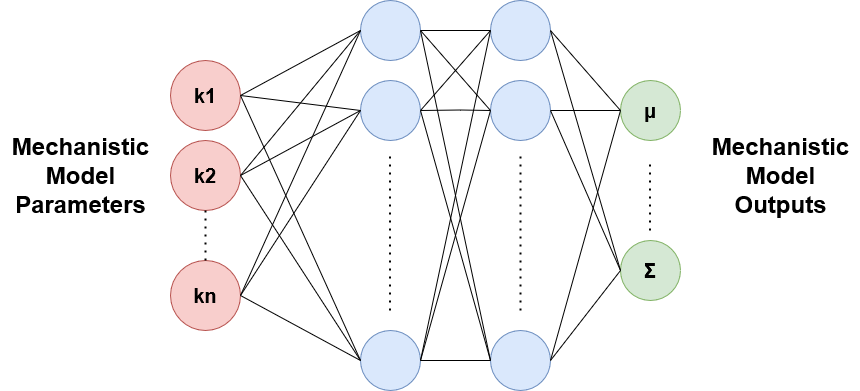

The diagram above was exported from draw.io. Its source (the exported page's mxGraphModel, read from the mxfile embedded in the PNG):
<mxGraphModel dx="2924" dy="1114" grid="1" gridSize="10" guides="1" tooltips="1" connect="1" arrows="1" fold="1" page="1" pageScale="1" pageWidth="850" pageHeight="1100" math="0" shadow="0">
  <root>
    <mxCell id="0" />
    <mxCell id="1" parent="0" />
    <mxCell id="gkWp29zo9r7WjTNhBPly-4" value="&lt;div&gt;&lt;b style=&quot;font-size: 20px;&quot;&gt;k1&lt;/b&gt;&lt;br&gt;&lt;/div&gt;" style="ellipse;whiteSpace=wrap;html=1;aspect=fixed;fillColor=#f8cecc;strokeColor=#b85450;" parent="1" vertex="1">
      <mxGeometry x="100" y="250" width="70" height="70" as="geometry" />
    </mxCell>
    <mxCell id="gkWp29zo9r7WjTNhBPly-5" value="&lt;div&gt;&lt;b style=&quot;font-size: 20px;&quot;&gt;kn&lt;/b&gt;&lt;br&gt;&lt;/div&gt;" style="ellipse;whiteSpace=wrap;html=1;aspect=fixed;fillColor=#f8cecc;strokeColor=#b85450;" parent="1" vertex="1">
      <mxGeometry x="100" y="450" width="70" height="70" as="geometry" />
    </mxCell>
    <mxCell id="gkWp29zo9r7WjTNhBPly-7" value="&lt;div&gt;&lt;b style=&quot;font-size: 20px;&quot;&gt;k2&lt;/b&gt;&lt;br&gt;&lt;/div&gt;" style="ellipse;whiteSpace=wrap;html=1;aspect=fixed;fillColor=#f8cecc;strokeColor=#b85450;" parent="1" vertex="1">
      <mxGeometry x="100" y="330" width="70" height="70" as="geometry" />
    </mxCell>
    <mxCell id="gkWp29zo9r7WjTNhBPly-9" value="" style="endArrow=none;dashed=1;html=1;dashPattern=1 3;strokeWidth=2;rounded=0;fontSize=20;entryX=0.5;entryY=1;entryDx=0;entryDy=0;exitX=0.5;exitY=0;exitDx=0;exitDy=0;" parent="1" source="gkWp29zo9r7WjTNhBPly-5" target="gkWp29zo9r7WjTNhBPly-7" edge="1">
      <mxGeometry width="50" height="50" relative="1" as="geometry">
        <mxPoint x="400" y="590" as="sourcePoint" />
        <mxPoint x="450" y="540" as="targetPoint" />
      </mxGeometry>
    </mxCell>
    <mxCell id="gkWp29zo9r7WjTNhBPly-10" value="" style="ellipse;whiteSpace=wrap;html=1;aspect=fixed;fontSize=20;fillColor=#dae8fc;strokeColor=#6c8ebf;" parent="1" vertex="1">
      <mxGeometry x="290" y="190" width="60" height="60" as="geometry" />
    </mxCell>
    <mxCell id="gkWp29zo9r7WjTNhBPly-11" value="" style="ellipse;whiteSpace=wrap;html=1;aspect=fixed;fontSize=20;fillColor=#dae8fc;strokeColor=#6c8ebf;" parent="1" vertex="1">
      <mxGeometry x="290" y="270" width="60" height="60" as="geometry" />
    </mxCell>
    <mxCell id="gkWp29zo9r7WjTNhBPly-15" value="" style="ellipse;whiteSpace=wrap;html=1;aspect=fixed;fontSize=20;fillColor=#dae8fc;strokeColor=#6c8ebf;" parent="1" vertex="1">
      <mxGeometry x="290" y="520" width="60" height="60" as="geometry" />
    </mxCell>
    <mxCell id="gkWp29zo9r7WjTNhBPly-16" value="" style="endArrow=none;html=1;rounded=0;fontSize=20;entryX=0;entryY=0.5;entryDx=0;entryDy=0;exitX=1;exitY=0.5;exitDx=0;exitDy=0;" parent="1" source="gkWp29zo9r7WjTNhBPly-4" target="gkWp29zo9r7WjTNhBPly-10" edge="1">
      <mxGeometry width="50" height="50" relative="1" as="geometry">
        <mxPoint x="170" y="270" as="sourcePoint" />
        <mxPoint x="220" y="220" as="targetPoint" />
      </mxGeometry>
    </mxCell>
    <mxCell id="gkWp29zo9r7WjTNhBPly-17" value="" style="endArrow=none;html=1;rounded=0;fontSize=20;entryX=0;entryY=0.5;entryDx=0;entryDy=0;exitX=1;exitY=0.5;exitDx=0;exitDy=0;" parent="1" source="gkWp29zo9r7WjTNhBPly-4" target="gkWp29zo9r7WjTNhBPly-11" edge="1">
      <mxGeometry width="50" height="50" relative="1" as="geometry">
        <mxPoint x="180" y="280" as="sourcePoint" />
        <mxPoint x="300" y="230" as="targetPoint" />
      </mxGeometry>
    </mxCell>
    <mxCell id="gkWp29zo9r7WjTNhBPly-20" value="" style="endArrow=none;html=1;rounded=0;fontSize=20;entryX=0;entryY=0.5;entryDx=0;entryDy=0;exitX=1;exitY=0.5;exitDx=0;exitDy=0;" parent="1" source="gkWp29zo9r7WjTNhBPly-4" target="gkWp29zo9r7WjTNhBPly-15" edge="1">
      <mxGeometry width="50" height="50" relative="1" as="geometry">
        <mxPoint x="180" y="295" as="sourcePoint" />
        <mxPoint x="300" y="470" as="targetPoint" />
      </mxGeometry>
    </mxCell>
    <mxCell id="gkWp29zo9r7WjTNhBPly-23" value="" style="endArrow=none;html=1;rounded=0;fontSize=20;entryX=0;entryY=0.5;entryDx=0;entryDy=0;exitX=1;exitY=0.5;exitDx=0;exitDy=0;" parent="1" source="gkWp29zo9r7WjTNhBPly-7" target="gkWp29zo9r7WjTNhBPly-10" edge="1">
      <mxGeometry width="50" height="50" relative="1" as="geometry">
        <mxPoint x="190" y="305" as="sourcePoint" />
        <mxPoint x="310" y="480" as="targetPoint" />
      </mxGeometry>
    </mxCell>
    <mxCell id="gkWp29zo9r7WjTNhBPly-24" value="" style="endArrow=none;html=1;rounded=0;fontSize=20;entryX=0;entryY=0.5;entryDx=0;entryDy=0;exitX=1;exitY=0.5;exitDx=0;exitDy=0;" parent="1" source="gkWp29zo9r7WjTNhBPly-7" target="gkWp29zo9r7WjTNhBPly-11" edge="1">
      <mxGeometry width="50" height="50" relative="1" as="geometry">
        <mxPoint x="180" y="375" as="sourcePoint" />
        <mxPoint x="300" y="230" as="targetPoint" />
      </mxGeometry>
    </mxCell>
    <mxCell id="gkWp29zo9r7WjTNhBPly-27" value="" style="endArrow=none;html=1;rounded=0;fontSize=20;entryX=0;entryY=0.5;entryDx=0;entryDy=0;exitX=1;exitY=0.5;exitDx=0;exitDy=0;" parent="1" source="gkWp29zo9r7WjTNhBPly-7" target="gkWp29zo9r7WjTNhBPly-15" edge="1">
      <mxGeometry width="50" height="50" relative="1" as="geometry">
        <mxPoint x="180" y="375" as="sourcePoint" />
        <mxPoint x="300" y="470" as="targetPoint" />
      </mxGeometry>
    </mxCell>
    <mxCell id="gkWp29zo9r7WjTNhBPly-28" value="" style="endArrow=none;html=1;rounded=0;fontSize=20;entryX=0;entryY=0.5;entryDx=0;entryDy=0;exitX=1;exitY=0.5;exitDx=0;exitDy=0;" parent="1" source="gkWp29zo9r7WjTNhBPly-5" target="gkWp29zo9r7WjTNhBPly-15" edge="1">
      <mxGeometry width="50" height="50" relative="1" as="geometry">
        <mxPoint x="180" y="540" as="sourcePoint" />
        <mxPoint x="300" y="635" as="targetPoint" />
      </mxGeometry>
    </mxCell>
    <mxCell id="gkWp29zo9r7WjTNhBPly-31" value="" style="endArrow=none;html=1;rounded=0;fontSize=20;entryX=0;entryY=0.5;entryDx=0;entryDy=0;exitX=1;exitY=0.5;exitDx=0;exitDy=0;" parent="1" source="gkWp29zo9r7WjTNhBPly-5" target="gkWp29zo9r7WjTNhBPly-11" edge="1">
      <mxGeometry width="50" height="50" relative="1" as="geometry">
        <mxPoint x="180" y="495" as="sourcePoint" />
        <mxPoint x="300" y="390" as="targetPoint" />
      </mxGeometry>
    </mxCell>
    <mxCell id="gkWp29zo9r7WjTNhBPly-32" value="" style="endArrow=none;html=1;rounded=0;fontSize=20;entryX=0;entryY=0.5;entryDx=0;entryDy=0;exitX=1;exitY=0.5;exitDx=0;exitDy=0;" parent="1" source="gkWp29zo9r7WjTNhBPly-5" target="gkWp29zo9r7WjTNhBPly-10" edge="1">
      <mxGeometry width="50" height="50" relative="1" as="geometry">
        <mxPoint x="180" y="495" as="sourcePoint" />
        <mxPoint x="300" y="310" as="targetPoint" />
      </mxGeometry>
    </mxCell>
    <mxCell id="gkWp29zo9r7WjTNhBPly-33" value="" style="ellipse;whiteSpace=wrap;html=1;aspect=fixed;fontSize=20;fillColor=#dae8fc;strokeColor=#6c8ebf;" parent="1" vertex="1">
      <mxGeometry x="420" y="190" width="60" height="60" as="geometry" />
    </mxCell>
    <mxCell id="gkWp29zo9r7WjTNhBPly-34" value="" style="ellipse;whiteSpace=wrap;html=1;aspect=fixed;fontSize=20;fillColor=#dae8fc;strokeColor=#6c8ebf;" parent="1" vertex="1">
      <mxGeometry x="420" y="270" width="60" height="60" as="geometry" />
    </mxCell>
    <mxCell id="gkWp29zo9r7WjTNhBPly-37" value="" style="ellipse;whiteSpace=wrap;html=1;aspect=fixed;fontSize=20;fillColor=#dae8fc;strokeColor=#6c8ebf;" parent="1" vertex="1">
      <mxGeometry x="420" y="520" width="60" height="60" as="geometry" />
    </mxCell>
    <mxCell id="gkWp29zo9r7WjTNhBPly-42" value="" style="endArrow=none;dashed=1;html=1;dashPattern=1 3;strokeWidth=2;rounded=0;fontSize=20;" parent="1" edge="1">
      <mxGeometry width="50" height="50" relative="1" as="geometry">
        <mxPoint x="450" y="500" as="sourcePoint" />
        <mxPoint x="450" y="340" as="targetPoint" />
      </mxGeometry>
    </mxCell>
    <mxCell id="gkWp29zo9r7WjTNhBPly-43" value="" style="endArrow=none;dashed=1;html=1;dashPattern=1 3;strokeWidth=2;rounded=0;fontSize=20;" parent="1" edge="1">
      <mxGeometry width="50" height="50" relative="1" as="geometry">
        <mxPoint x="319.5" y="500" as="sourcePoint" />
        <mxPoint x="319.5" y="340" as="targetPoint" />
      </mxGeometry>
    </mxCell>
    <mxCell id="gkWp29zo9r7WjTNhBPly-44" value="" style="endArrow=none;html=1;rounded=0;fontSize=20;entryX=0;entryY=0.5;entryDx=0;entryDy=0;exitX=1;exitY=0.5;exitDx=0;exitDy=0;" parent="1" source="gkWp29zo9r7WjTNhBPly-15" target="gkWp29zo9r7WjTNhBPly-34" edge="1">
      <mxGeometry width="50" height="50" relative="1" as="geometry">
        <mxPoint x="330" y="525" as="sourcePoint" />
        <mxPoint x="450" y="340" as="targetPoint" />
      </mxGeometry>
    </mxCell>
    <mxCell id="gkWp29zo9r7WjTNhBPly-45" value="" style="endArrow=none;html=1;rounded=0;fontSize=20;entryX=0;entryY=0.5;entryDx=0;entryDy=0;exitX=1;exitY=0.5;exitDx=0;exitDy=0;" parent="1" source="gkWp29zo9r7WjTNhBPly-15" target="gkWp29zo9r7WjTNhBPly-37" edge="1">
      <mxGeometry width="50" height="50" relative="1" as="geometry">
        <mxPoint x="360" y="560" as="sourcePoint" />
        <mxPoint x="438.78679656440363" y="331.21320343559637" as="targetPoint" />
      </mxGeometry>
    </mxCell>
    <mxCell id="gkWp29zo9r7WjTNhBPly-46" value="" style="endArrow=none;html=1;rounded=0;fontSize=20;entryX=0;entryY=0.5;entryDx=0;entryDy=0;exitX=1;exitY=0.5;exitDx=0;exitDy=0;" parent="1" source="gkWp29zo9r7WjTNhBPly-15" target="gkWp29zo9r7WjTNhBPly-33" edge="1">
      <mxGeometry width="50" height="50" relative="1" as="geometry">
        <mxPoint x="360" y="560" as="sourcePoint" />
        <mxPoint x="430" y="560" as="targetPoint" />
      </mxGeometry>
    </mxCell>
    <mxCell id="gkWp29zo9r7WjTNhBPly-47" value="" style="endArrow=none;html=1;rounded=0;fontSize=20;exitX=1;exitY=0.5;exitDx=0;exitDy=0;entryX=0;entryY=0.5;entryDx=0;entryDy=0;" parent="1" source="gkWp29zo9r7WjTNhBPly-10" target="gkWp29zo9r7WjTNhBPly-33" edge="1">
      <mxGeometry width="50" height="50" relative="1" as="geometry">
        <mxPoint x="370" y="220" as="sourcePoint" />
        <mxPoint x="410" y="220" as="targetPoint" />
      </mxGeometry>
    </mxCell>
    <mxCell id="gkWp29zo9r7WjTNhBPly-48" value="" style="endArrow=none;html=1;rounded=0;fontSize=20;exitX=1;exitY=0.5;exitDx=0;exitDy=0;" parent="1" source="gkWp29zo9r7WjTNhBPly-10" edge="1">
      <mxGeometry width="50" height="50" relative="1" as="geometry">
        <mxPoint x="360" y="230" as="sourcePoint" />
        <mxPoint x="420" y="300" as="targetPoint" />
      </mxGeometry>
    </mxCell>
    <mxCell id="gkWp29zo9r7WjTNhBPly-49" value="" style="endArrow=none;html=1;rounded=0;fontSize=20;exitX=1;exitY=0.5;exitDx=0;exitDy=0;entryX=0;entryY=0.5;entryDx=0;entryDy=0;" parent="1" source="gkWp29zo9r7WjTNhBPly-10" target="gkWp29zo9r7WjTNhBPly-37" edge="1">
      <mxGeometry width="50" height="50" relative="1" as="geometry">
        <mxPoint x="360" y="230" as="sourcePoint" />
        <mxPoint x="430" y="310" as="targetPoint" />
      </mxGeometry>
    </mxCell>
    <mxCell id="gkWp29zo9r7WjTNhBPly-50" value="" style="endArrow=none;html=1;rounded=0;fontSize=20;entryX=0;entryY=0.5;entryDx=0;entryDy=0;exitX=1;exitY=0.5;exitDx=0;exitDy=0;" parent="1" source="gkWp29zo9r7WjTNhBPly-11" target="gkWp29zo9r7WjTNhBPly-34" edge="1">
      <mxGeometry width="50" height="50" relative="1" as="geometry">
        <mxPoint x="350" y="299.5" as="sourcePoint" />
        <mxPoint x="420" y="299.5" as="targetPoint" />
        <Array as="points">
          <mxPoint x="390" y="299.5" />
        </Array>
      </mxGeometry>
    </mxCell>
    <mxCell id="gkWp29zo9r7WjTNhBPly-51" value="" style="endArrow=none;html=1;rounded=0;fontSize=20;entryX=0;entryY=0.5;entryDx=0;entryDy=0;exitX=1;exitY=0.5;exitDx=0;exitDy=0;" parent="1" source="gkWp29zo9r7WjTNhBPly-11" target="gkWp29zo9r7WjTNhBPly-33" edge="1">
      <mxGeometry width="50" height="50" relative="1" as="geometry">
        <mxPoint x="370" y="570" as="sourcePoint" />
        <mxPoint x="440" y="570" as="targetPoint" />
      </mxGeometry>
    </mxCell>
    <mxCell id="gkWp29zo9r7WjTNhBPly-52" value="" style="endArrow=none;html=1;rounded=0;fontSize=20;entryX=0;entryY=0.5;entryDx=0;entryDy=0;exitX=1;exitY=0.5;exitDx=0;exitDy=0;" parent="1" source="gkWp29zo9r7WjTNhBPly-11" target="gkWp29zo9r7WjTNhBPly-37" edge="1">
      <mxGeometry width="50" height="50" relative="1" as="geometry">
        <mxPoint x="360" y="310" as="sourcePoint" />
        <mxPoint x="430" y="230" as="targetPoint" />
      </mxGeometry>
    </mxCell>
    <mxCell id="gkWp29zo9r7WjTNhBPly-53" value="&lt;b&gt;&lt;br&gt;&lt;span class=&quot;ILfuVd&quot; lang=&quot;en&quot;&gt;&lt;span class=&quot;hgKElc&quot;&gt;µ&lt;/span&gt;&lt;/span&gt;&lt;br&gt;&lt;br&gt;&lt;/b&gt;" style="ellipse;whiteSpace=wrap;html=1;aspect=fixed;fontSize=20;fillColor=#d5e8d4;strokeColor=#82b366;" parent="1" vertex="1">
      <mxGeometry x="550" y="270" width="60" height="60" as="geometry" />
    </mxCell>
    <mxCell id="gkWp29zo9r7WjTNhBPly-54" value="&lt;span class=&quot;ILfuVd&quot; lang=&quot;en&quot;&gt;&lt;span class=&quot;hgKElc&quot;&gt;&lt;b&gt;Σ&lt;/b&gt;&lt;/span&gt;&lt;/span&gt;" style="ellipse;whiteSpace=wrap;html=1;aspect=fixed;fontSize=20;fillColor=#d5e8d4;strokeColor=#82b366;" parent="1" vertex="1">
      <mxGeometry x="550" y="430" width="60" height="60" as="geometry" />
    </mxCell>
    <mxCell id="gkWp29zo9r7WjTNhBPly-56" value="" style="endArrow=none;dashed=1;html=1;dashPattern=1 3;strokeWidth=2;rounded=0;fontSize=16;" parent="1" edge="1">
      <mxGeometry width="50" height="50" relative="1" as="geometry">
        <mxPoint x="579.5" y="420" as="sourcePoint" />
        <mxPoint x="579.5" y="350" as="targetPoint" />
      </mxGeometry>
    </mxCell>
    <mxCell id="gkWp29zo9r7WjTNhBPly-57" value="" style="endArrow=none;html=1;rounded=0;fontSize=16;exitX=1;exitY=0.5;exitDx=0;exitDy=0;entryX=0;entryY=0.5;entryDx=0;entryDy=0;" parent="1" source="gkWp29zo9r7WjTNhBPly-34" target="gkWp29zo9r7WjTNhBPly-53" edge="1">
      <mxGeometry width="50" height="50" relative="1" as="geometry">
        <mxPoint x="400" y="590" as="sourcePoint" />
        <mxPoint x="450" y="540" as="targetPoint" />
      </mxGeometry>
    </mxCell>
    <mxCell id="gkWp29zo9r7WjTNhBPly-58" value="" style="endArrow=none;html=1;rounded=0;fontSize=16;exitX=1;exitY=0.5;exitDx=0;exitDy=0;entryX=0;entryY=0.5;entryDx=0;entryDy=0;" parent="1" source="gkWp29zo9r7WjTNhBPly-33" target="gkWp29zo9r7WjTNhBPly-53" edge="1">
      <mxGeometry width="50" height="50" relative="1" as="geometry">
        <mxPoint x="490" y="310" as="sourcePoint" />
        <mxPoint x="560" y="310" as="targetPoint" />
      </mxGeometry>
    </mxCell>
    <mxCell id="gkWp29zo9r7WjTNhBPly-59" value="" style="endArrow=none;html=1;rounded=0;fontSize=16;exitX=1;exitY=0.5;exitDx=0;exitDy=0;entryX=0;entryY=0.5;entryDx=0;entryDy=0;" parent="1" source="gkWp29zo9r7WjTNhBPly-37" target="gkWp29zo9r7WjTNhBPly-53" edge="1">
      <mxGeometry width="50" height="50" relative="1" as="geometry">
        <mxPoint x="490" y="230" as="sourcePoint" />
        <mxPoint x="560" y="310" as="targetPoint" />
      </mxGeometry>
    </mxCell>
    <mxCell id="gkWp29zo9r7WjTNhBPly-60" value="" style="endArrow=none;html=1;rounded=0;fontSize=16;exitX=1;exitY=0.5;exitDx=0;exitDy=0;entryX=0;entryY=0.5;entryDx=0;entryDy=0;" parent="1" source="gkWp29zo9r7WjTNhBPly-33" target="gkWp29zo9r7WjTNhBPly-54" edge="1">
      <mxGeometry width="50" height="50" relative="1" as="geometry">
        <mxPoint x="490" y="560" as="sourcePoint" />
        <mxPoint x="560" y="310" as="targetPoint" />
      </mxGeometry>
    </mxCell>
    <mxCell id="gkWp29zo9r7WjTNhBPly-61" value="" style="endArrow=none;html=1;rounded=0;fontSize=16;exitX=1;exitY=0.5;exitDx=0;exitDy=0;entryX=0;entryY=0.5;entryDx=0;entryDy=0;" parent="1" source="gkWp29zo9r7WjTNhBPly-34" target="gkWp29zo9r7WjTNhBPly-54" edge="1">
      <mxGeometry width="50" height="50" relative="1" as="geometry">
        <mxPoint x="490" y="230" as="sourcePoint" />
        <mxPoint x="560" y="470" as="targetPoint" />
      </mxGeometry>
    </mxCell>
    <mxCell id="gkWp29zo9r7WjTNhBPly-62" value="" style="endArrow=none;html=1;rounded=0;fontSize=16;exitX=1;exitY=0.5;exitDx=0;exitDy=0;entryX=0;entryY=0.5;entryDx=0;entryDy=0;" parent="1" source="gkWp29zo9r7WjTNhBPly-37" target="gkWp29zo9r7WjTNhBPly-54" edge="1">
      <mxGeometry width="50" height="50" relative="1" as="geometry">
        <mxPoint x="490" y="310" as="sourcePoint" />
        <mxPoint x="560" y="470" as="targetPoint" />
      </mxGeometry>
    </mxCell>
    <mxCell id="F5MqKyjZqaiSqHqtq6h5-1" value="&lt;div&gt;&lt;font style=&quot;font-size: 24px;&quot;&gt;Mechanistic &lt;br&gt;&lt;/font&gt;&lt;/div&gt;&lt;div&gt;&lt;font style=&quot;font-size: 24px;&quot;&gt;Model &lt;br&gt;&lt;/font&gt;&lt;/div&gt;&lt;div&gt;&lt;font style=&quot;font-size: 24px;&quot;&gt;Parameters&lt;/font&gt;&lt;/div&gt;" style="text;html=1;align=center;verticalAlign=middle;resizable=0;points=[];autosize=1;strokeColor=none;fillColor=none;fontStyle=1" parent="1" vertex="1">
      <mxGeometry x="-70" y="315" width="160" height="100" as="geometry" />
    </mxCell>
    <mxCell id="F5MqKyjZqaiSqHqtq6h5-12" value="&lt;div&gt;&lt;font style=&quot;font-size: 24px;&quot;&gt;Mechanistic &lt;br&gt;&lt;/font&gt;&lt;/div&gt;&lt;div&gt;&lt;font style=&quot;font-size: 24px;&quot;&gt;Model &lt;br&gt;&lt;/font&gt;&lt;/div&gt;&lt;div&gt;&lt;font style=&quot;font-size: 24px;&quot;&gt;Outputs&lt;/font&gt;&lt;/div&gt;" style="text;html=1;align=center;verticalAlign=middle;resizable=0;points=[];autosize=1;strokeColor=none;fillColor=none;fontStyle=1" parent="1" vertex="1">
      <mxGeometry x="630" y="315" width="160" height="100" as="geometry" />
    </mxCell>
  </root>
</mxGraphModel>